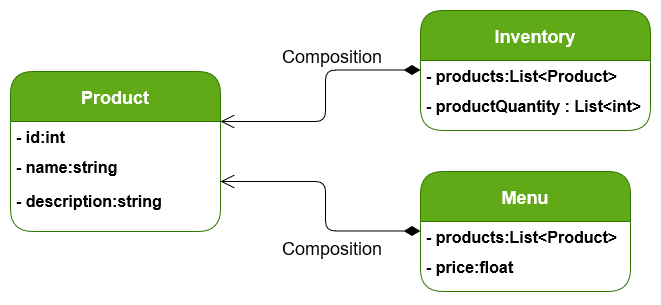

The diagram above was exported from draw.io. Its source (the exported page's mxGraphModel, read from the mxfile embedded in the PNG):
<mxGraphModel dx="1038" dy="547" grid="1" gridSize="10" guides="1" tooltips="1" connect="1" arrows="1" fold="1" page="1" pageScale="1" pageWidth="850" pageHeight="1100" math="0" shadow="0">
  <root>
    <mxCell id="0" />
    <mxCell id="1" parent="0" />
    <mxCell id="GejDHJEJCA405tjjvEi4-5" value="Product" style="swimlane;fontStyle=1;childLayout=stackLayout;horizontal=1;startSize=50;horizontalStack=0;resizeParent=1;resizeParentMax=0;resizeLast=0;collapsible=1;marginBottom=0;fontSize=18;fillColor=#60a917;strokeColor=#2D7600;fontColor=#ffffff;swimlaneFillColor=#ffffff;rounded=1;swimlaneLine=1;glass=0;shadow=0;sketch=0;" vertex="1" parent="1">
      <mxGeometry x="70" y="300" width="210" height="160" as="geometry" />
    </mxCell>
    <mxCell id="GejDHJEJCA405tjjvEi4-6" value="- id:int" style="text;strokeColor=none;fillColor=none;align=left;verticalAlign=top;spacingLeft=4;spacingRight=4;overflow=hidden;rotatable=0;points=[[0,0.5],[1,0.5]];portConstraint=eastwest;fontStyle=1;fontSize=16;" vertex="1" parent="GejDHJEJCA405tjjvEi4-5">
      <mxGeometry y="50" width="210" height="30" as="geometry" />
    </mxCell>
    <mxCell id="GejDHJEJCA405tjjvEi4-7" value="- name:string" style="text;align=left;verticalAlign=top;spacingLeft=4;spacingRight=4;overflow=hidden;rotatable=0;points=[[0,0.5],[1,0.5]];portConstraint=eastwest;fontStyle=1;fontSize=16;" vertex="1" parent="GejDHJEJCA405tjjvEi4-5">
      <mxGeometry y="80" width="210" height="34" as="geometry" />
    </mxCell>
    <mxCell id="GejDHJEJCA405tjjvEi4-8" value="- description:string" style="text;strokeColor=none;fillColor=none;align=left;verticalAlign=top;spacingLeft=4;spacingRight=4;overflow=hidden;rotatable=0;points=[[0,0.5],[1,0.5]];portConstraint=eastwest;fontStyle=1;fontSize=16;" vertex="1" parent="GejDHJEJCA405tjjvEi4-5">
      <mxGeometry y="114" width="210" height="46" as="geometry" />
    </mxCell>
    <mxCell id="GejDHJEJCA405tjjvEi4-15" value="Inventory" style="swimlane;fontStyle=1;childLayout=stackLayout;horizontal=1;startSize=50;horizontalStack=0;resizeParent=1;resizeParentMax=0;resizeLast=0;collapsible=1;marginBottom=0;fontSize=18;fillColor=#60a917;strokeColor=#2D7600;fontColor=#ffffff;swimlaneFillColor=#ffffff;rounded=1;swimlaneLine=1;glass=0;shadow=0;sketch=0;" vertex="1" parent="1">
      <mxGeometry x="480" y="239" width="230" height="120" as="geometry" />
    </mxCell>
    <mxCell id="GejDHJEJCA405tjjvEi4-16" value="- products:List&lt;Product&gt;" style="text;strokeColor=none;fillColor=none;align=left;verticalAlign=top;spacingLeft=4;spacingRight=4;overflow=hidden;rotatable=0;points=[[0,0.5],[1,0.5]];portConstraint=eastwest;fontStyle=1;fontSize=16;" vertex="1" parent="GejDHJEJCA405tjjvEi4-15">
      <mxGeometry y="50" width="230" height="30" as="geometry" />
    </mxCell>
    <mxCell id="GejDHJEJCA405tjjvEi4-17" value="- productQuantity : List&lt;int&gt;" style="text;align=left;verticalAlign=top;spacingLeft=4;spacingRight=4;overflow=hidden;rotatable=0;points=[[0,0.5],[1,0.5]];portConstraint=eastwest;fontStyle=1;fontSize=16;" vertex="1" parent="GejDHJEJCA405tjjvEi4-15">
      <mxGeometry y="80" width="230" height="40" as="geometry" />
    </mxCell>
    <mxCell id="GejDHJEJCA405tjjvEi4-25" value="Composition" style="endArrow=open;html=1;endSize=12;startArrow=diamondThin;startSize=14;startFill=1;edgeStyle=orthogonalEdgeStyle;align=left;verticalAlign=bottom;fontSize=18;" edge="1" parent="1">
      <mxGeometry x="-0.2445" y="-45" relative="1" as="geometry">
        <mxPoint x="480" y="298.5" as="sourcePoint" />
        <mxPoint x="280" y="350" as="targetPoint" />
        <Array as="points">
          <mxPoint x="385" y="299" />
          <mxPoint x="385" y="350" />
          <mxPoint x="290" y="350" />
        </Array>
        <mxPoint as="offset" />
      </mxGeometry>
    </mxCell>
    <mxCell id="GejDHJEJCA405tjjvEi4-27" value="Menu" style="swimlane;fontStyle=1;childLayout=stackLayout;horizontal=1;startSize=50;horizontalStack=0;resizeParent=1;resizeParentMax=0;resizeLast=0;collapsible=1;marginBottom=0;fontSize=18;fillColor=#60a917;strokeColor=#2D7600;fontColor=#ffffff;swimlaneFillColor=#ffffff;rounded=1;swimlaneLine=1;glass=0;shadow=0;sketch=0;" vertex="1" parent="1">
      <mxGeometry x="480" y="400" width="210" height="120" as="geometry" />
    </mxCell>
    <mxCell id="GejDHJEJCA405tjjvEi4-31" value="- products:List&lt;Product&gt;" style="text;strokeColor=none;fillColor=none;align=left;verticalAlign=top;spacingLeft=4;spacingRight=4;overflow=hidden;rotatable=0;points=[[0,0.5],[1,0.5]];portConstraint=eastwest;fontStyle=1;fontSize=16;" vertex="1" parent="GejDHJEJCA405tjjvEi4-27">
      <mxGeometry y="50" width="210" height="30" as="geometry" />
    </mxCell>
    <mxCell id="GejDHJEJCA405tjjvEi4-29" value="- price:float" style="text;align=left;verticalAlign=top;spacingLeft=4;spacingRight=4;overflow=hidden;rotatable=0;points=[[0,0.5],[1,0.5]];portConstraint=eastwest;fontStyle=1;fontSize=16;" vertex="1" parent="GejDHJEJCA405tjjvEi4-27">
      <mxGeometry y="80" width="210" height="40" as="geometry" />
    </mxCell>
    <mxCell id="GejDHJEJCA405tjjvEi4-32" value="Composition" style="endArrow=open;html=1;endSize=12;startArrow=diamondThin;startSize=14;startFill=1;edgeStyle=orthogonalEdgeStyle;align=left;verticalAlign=bottom;fontSize=18;" edge="1" parent="1">
      <mxGeometry x="-0.2385" y="54" relative="1" as="geometry">
        <mxPoint x="480" y="459.5" as="sourcePoint" />
        <mxPoint x="280" y="410" as="targetPoint" />
        <Array as="points">
          <mxPoint x="385" y="460" />
          <mxPoint x="385" y="410" />
          <mxPoint x="290" y="410" />
        </Array>
        <mxPoint x="9" y="31" as="offset" />
      </mxGeometry>
    </mxCell>
  </root>
</mxGraphModel>